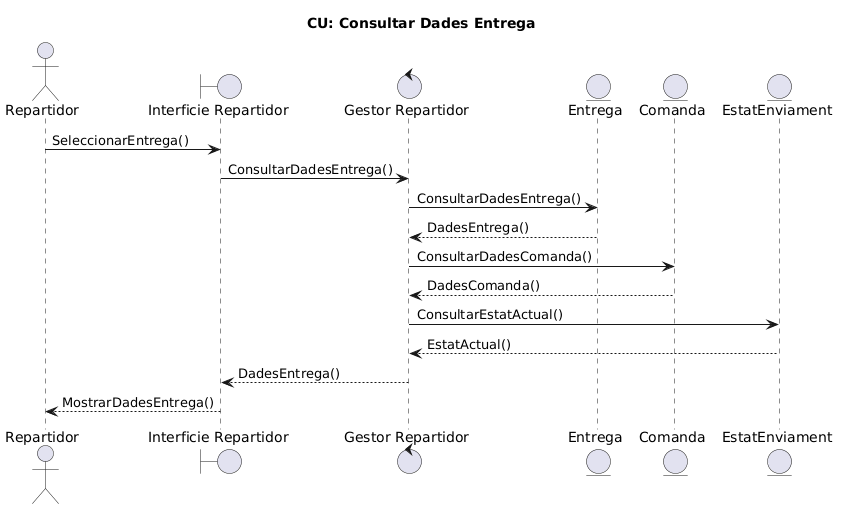

The diagram above was rendered by PlantUML. Its source (embedded in the PNG):
@startuml
title CU: Consultar Dades Entrega

actor Repartidor

boundary "Interficie Repartidor" as Interficie
control "Gestor Repartidor" as Gestor
entity "Entrega" as Entrega
entity "Comanda" as Comanda
entity "EstatEnviament" as EstatEnviament

Repartidor -> Interficie : SeleccionarEntrega()
Interficie -> Gestor : ConsultarDadesEntrega()

Gestor -> Entrega : ConsultarDadesEntrega()
Entrega --> Gestor : DadesEntrega()

Gestor -> Comanda : ConsultarDadesComanda()
Comanda --> Gestor : DadesComanda()

Gestor -> EstatEnviament : ConsultarEstatActual()
EstatEnviament --> Gestor : EstatActual()

Gestor --> Interficie : DadesEntrega()
Interficie --> Repartidor : MostrarDadesEntrega()
@enduml